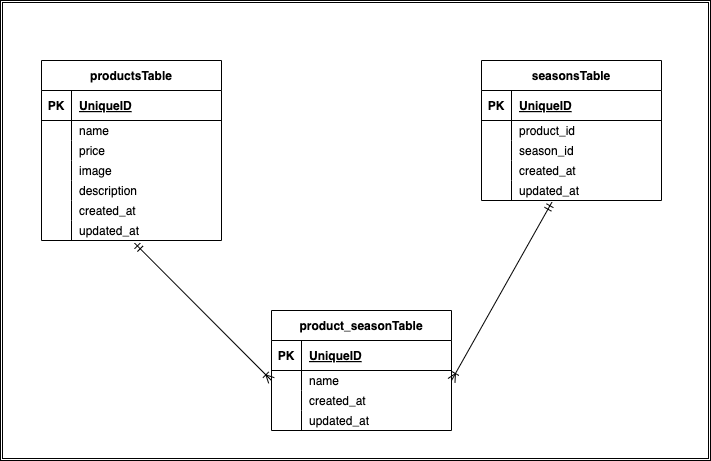

The diagram above was exported from draw.io. Its source (the exported page's mxGraphModel, read from the mxfile embedded in the PNG):
<mxGraphModel dx="931" dy="597" grid="1" gridSize="10" guides="1" tooltips="1" connect="1" arrows="1" fold="1" page="1" pageScale="1" pageWidth="827" pageHeight="1169" math="0" shadow="0">
  <root>
    <mxCell id="0" />
    <mxCell id="1" parent="0" />
    <mxCell id="98" value="" style="shape=ext;double=1;rounded=0;whiteSpace=wrap;html=1;" parent="1" vertex="1">
      <mxGeometry x="59" y="140" width="710" height="460" as="geometry" />
    </mxCell>
    <mxCell id="15" value="productsTable" style="shape=table;startSize=30;container=1;collapsible=1;childLayout=tableLayout;fixedRows=1;rowLines=0;fontStyle=1;align=center;resizeLast=1;" parent="1" vertex="1">
      <mxGeometry x="100" y="200" width="180" height="180" as="geometry" />
    </mxCell>
    <mxCell id="16" value="" style="shape=tableRow;horizontal=0;startSize=0;swimlaneHead=0;swimlaneBody=0;fillColor=none;collapsible=0;dropTarget=0;points=[[0,0.5],[1,0.5]];portConstraint=eastwest;top=0;left=0;right=0;bottom=1;" parent="15" vertex="1">
      <mxGeometry y="30" width="180" height="30" as="geometry" />
    </mxCell>
    <mxCell id="17" value="PK" style="shape=partialRectangle;connectable=0;fillColor=none;top=0;left=0;bottom=0;right=0;fontStyle=1;overflow=hidden;" parent="16" vertex="1">
      <mxGeometry width="30" height="30" as="geometry">
        <mxRectangle width="30" height="30" as="alternateBounds" />
      </mxGeometry>
    </mxCell>
    <mxCell id="18" value="UniqueID" style="shape=partialRectangle;connectable=0;fillColor=none;top=0;left=0;bottom=0;right=0;align=left;spacingLeft=6;fontStyle=5;overflow=hidden;" parent="16" vertex="1">
      <mxGeometry x="30" width="150" height="30" as="geometry">
        <mxRectangle width="150" height="30" as="alternateBounds" />
      </mxGeometry>
    </mxCell>
    <mxCell id="19" value="" style="shape=tableRow;horizontal=0;startSize=0;swimlaneHead=0;swimlaneBody=0;fillColor=none;collapsible=0;dropTarget=0;points=[[0,0.5],[1,0.5]];portConstraint=eastwest;top=0;left=0;right=0;bottom=0;" parent="15" vertex="1">
      <mxGeometry y="60" width="180" height="20" as="geometry" />
    </mxCell>
    <mxCell id="20" value="" style="shape=partialRectangle;connectable=0;fillColor=none;top=0;left=0;bottom=0;right=0;editable=1;overflow=hidden;" parent="19" vertex="1">
      <mxGeometry width="30" height="20" as="geometry">
        <mxRectangle width="30" height="20" as="alternateBounds" />
      </mxGeometry>
    </mxCell>
    <mxCell id="21" value="name" style="shape=partialRectangle;connectable=0;fillColor=none;top=0;left=0;bottom=0;right=0;align=left;spacingLeft=6;overflow=hidden;" parent="19" vertex="1">
      <mxGeometry x="30" width="150" height="20" as="geometry">
        <mxRectangle width="150" height="20" as="alternateBounds" />
      </mxGeometry>
    </mxCell>
    <mxCell id="22" value="" style="shape=tableRow;horizontal=0;startSize=0;swimlaneHead=0;swimlaneBody=0;fillColor=none;collapsible=0;dropTarget=0;points=[[0,0.5],[1,0.5]];portConstraint=eastwest;top=0;left=0;right=0;bottom=0;" parent="15" vertex="1">
      <mxGeometry y="80" width="180" height="20" as="geometry" />
    </mxCell>
    <mxCell id="23" value="" style="shape=partialRectangle;connectable=0;fillColor=none;top=0;left=0;bottom=0;right=0;editable=1;overflow=hidden;" parent="22" vertex="1">
      <mxGeometry width="30" height="20" as="geometry">
        <mxRectangle width="30" height="20" as="alternateBounds" />
      </mxGeometry>
    </mxCell>
    <mxCell id="24" value="price" style="shape=partialRectangle;connectable=0;fillColor=none;top=0;left=0;bottom=0;right=0;align=left;spacingLeft=6;overflow=hidden;" parent="22" vertex="1">
      <mxGeometry x="30" width="150" height="20" as="geometry">
        <mxRectangle width="150" height="20" as="alternateBounds" />
      </mxGeometry>
    </mxCell>
    <mxCell id="25" value="" style="shape=tableRow;horizontal=0;startSize=0;swimlaneHead=0;swimlaneBody=0;fillColor=none;collapsible=0;dropTarget=0;points=[[0,0.5],[1,0.5]];portConstraint=eastwest;top=0;left=0;right=0;bottom=0;" parent="15" vertex="1">
      <mxGeometry y="100" width="180" height="20" as="geometry" />
    </mxCell>
    <mxCell id="26" value="" style="shape=partialRectangle;connectable=0;fillColor=none;top=0;left=0;bottom=0;right=0;editable=1;overflow=hidden;" parent="25" vertex="1">
      <mxGeometry width="30" height="20" as="geometry">
        <mxRectangle width="30" height="20" as="alternateBounds" />
      </mxGeometry>
    </mxCell>
    <mxCell id="27" value="image" style="shape=partialRectangle;connectable=0;fillColor=none;top=0;left=0;bottom=0;right=0;align=left;spacingLeft=6;overflow=hidden;" parent="25" vertex="1">
      <mxGeometry x="30" width="150" height="20" as="geometry">
        <mxRectangle width="150" height="20" as="alternateBounds" />
      </mxGeometry>
    </mxCell>
    <mxCell id="41" value="" style="shape=tableRow;horizontal=0;startSize=0;swimlaneHead=0;swimlaneBody=0;fillColor=none;collapsible=0;dropTarget=0;points=[[0,0.5],[1,0.5]];portConstraint=eastwest;top=0;left=0;right=0;bottom=0;" parent="15" vertex="1">
      <mxGeometry y="120" width="180" height="20" as="geometry" />
    </mxCell>
    <mxCell id="42" value="" style="shape=partialRectangle;connectable=0;fillColor=none;top=0;left=0;bottom=0;right=0;editable=1;overflow=hidden;" parent="41" vertex="1">
      <mxGeometry width="30" height="20" as="geometry">
        <mxRectangle width="30" height="20" as="alternateBounds" />
      </mxGeometry>
    </mxCell>
    <mxCell id="43" value="description" style="shape=partialRectangle;connectable=0;fillColor=none;top=0;left=0;bottom=0;right=0;align=left;spacingLeft=6;overflow=hidden;" parent="41" vertex="1">
      <mxGeometry x="30" width="150" height="20" as="geometry">
        <mxRectangle width="150" height="20" as="alternateBounds" />
      </mxGeometry>
    </mxCell>
    <mxCell id="47" value="" style="shape=tableRow;horizontal=0;startSize=0;swimlaneHead=0;swimlaneBody=0;fillColor=none;collapsible=0;dropTarget=0;points=[[0,0.5],[1,0.5]];portConstraint=eastwest;top=0;left=0;right=0;bottom=0;" parent="15" vertex="1">
      <mxGeometry y="140" width="180" height="20" as="geometry" />
    </mxCell>
    <mxCell id="48" value="" style="shape=partialRectangle;connectable=0;fillColor=none;top=0;left=0;bottom=0;right=0;editable=1;overflow=hidden;" parent="47" vertex="1">
      <mxGeometry width="30" height="20" as="geometry">
        <mxRectangle width="30" height="20" as="alternateBounds" />
      </mxGeometry>
    </mxCell>
    <mxCell id="49" value="created_at" style="shape=partialRectangle;connectable=0;fillColor=none;top=0;left=0;bottom=0;right=0;align=left;spacingLeft=6;overflow=hidden;" parent="47" vertex="1">
      <mxGeometry x="30" width="150" height="20" as="geometry">
        <mxRectangle width="150" height="20" as="alternateBounds" />
      </mxGeometry>
    </mxCell>
    <mxCell id="44" value="" style="shape=tableRow;horizontal=0;startSize=0;swimlaneHead=0;swimlaneBody=0;fillColor=none;collapsible=0;dropTarget=0;points=[[0,0.5],[1,0.5]];portConstraint=eastwest;top=0;left=0;right=0;bottom=0;" parent="15" vertex="1">
      <mxGeometry y="160" width="180" height="20" as="geometry" />
    </mxCell>
    <mxCell id="45" value="" style="shape=partialRectangle;connectable=0;fillColor=none;top=0;left=0;bottom=0;right=0;editable=1;overflow=hidden;" parent="44" vertex="1">
      <mxGeometry width="30" height="20" as="geometry">
        <mxRectangle width="30" height="20" as="alternateBounds" />
      </mxGeometry>
    </mxCell>
    <mxCell id="46" value="updated_at" style="shape=partialRectangle;connectable=0;fillColor=none;top=0;left=0;bottom=0;right=0;align=left;spacingLeft=6;overflow=hidden;" parent="44" vertex="1">
      <mxGeometry x="30" width="150" height="20" as="geometry">
        <mxRectangle width="150" height="20" as="alternateBounds" />
      </mxGeometry>
    </mxCell>
    <mxCell id="50" value="product_seasonTable" style="shape=table;startSize=30;container=1;collapsible=1;childLayout=tableLayout;fixedRows=1;rowLines=0;fontStyle=1;align=center;resizeLast=1;" parent="1" vertex="1">
      <mxGeometry x="330" y="450" width="180" height="120" as="geometry" />
    </mxCell>
    <mxCell id="51" value="" style="shape=tableRow;horizontal=0;startSize=0;swimlaneHead=0;swimlaneBody=0;fillColor=none;collapsible=0;dropTarget=0;points=[[0,0.5],[1,0.5]];portConstraint=eastwest;top=0;left=0;right=0;bottom=1;" parent="50" vertex="1">
      <mxGeometry y="30" width="180" height="30" as="geometry" />
    </mxCell>
    <mxCell id="52" value="PK" style="shape=partialRectangle;connectable=0;fillColor=none;top=0;left=0;bottom=0;right=0;fontStyle=1;overflow=hidden;" parent="51" vertex="1">
      <mxGeometry width="30" height="30" as="geometry">
        <mxRectangle width="30" height="30" as="alternateBounds" />
      </mxGeometry>
    </mxCell>
    <mxCell id="53" value="UniqueID" style="shape=partialRectangle;connectable=0;fillColor=none;top=0;left=0;bottom=0;right=0;align=left;spacingLeft=6;fontStyle=5;overflow=hidden;" parent="51" vertex="1">
      <mxGeometry x="30" width="150" height="30" as="geometry">
        <mxRectangle width="150" height="30" as="alternateBounds" />
      </mxGeometry>
    </mxCell>
    <mxCell id="54" value="" style="shape=tableRow;horizontal=0;startSize=0;swimlaneHead=0;swimlaneBody=0;fillColor=none;collapsible=0;dropTarget=0;points=[[0,0.5],[1,0.5]];portConstraint=eastwest;top=0;left=0;right=0;bottom=0;" parent="50" vertex="1">
      <mxGeometry y="60" width="180" height="20" as="geometry" />
    </mxCell>
    <mxCell id="55" value="" style="shape=partialRectangle;connectable=0;fillColor=none;top=0;left=0;bottom=0;right=0;editable=1;overflow=hidden;" parent="54" vertex="1">
      <mxGeometry width="30" height="20" as="geometry">
        <mxRectangle width="30" height="20" as="alternateBounds" />
      </mxGeometry>
    </mxCell>
    <mxCell id="56" value="name" style="shape=partialRectangle;connectable=0;fillColor=none;top=0;left=0;bottom=0;right=0;align=left;spacingLeft=6;overflow=hidden;" parent="54" vertex="1">
      <mxGeometry x="30" width="150" height="20" as="geometry">
        <mxRectangle width="150" height="20" as="alternateBounds" />
      </mxGeometry>
    </mxCell>
    <mxCell id="66" value="" style="shape=tableRow;horizontal=0;startSize=0;swimlaneHead=0;swimlaneBody=0;fillColor=none;collapsible=0;dropTarget=0;points=[[0,0.5],[1,0.5]];portConstraint=eastwest;top=0;left=0;right=0;bottom=0;" parent="50" vertex="1">
      <mxGeometry y="80" width="180" height="20" as="geometry" />
    </mxCell>
    <mxCell id="67" value="" style="shape=partialRectangle;connectable=0;fillColor=none;top=0;left=0;bottom=0;right=0;editable=1;overflow=hidden;" parent="66" vertex="1">
      <mxGeometry width="30" height="20" as="geometry">
        <mxRectangle width="30" height="20" as="alternateBounds" />
      </mxGeometry>
    </mxCell>
    <mxCell id="68" value="created_at" style="shape=partialRectangle;connectable=0;fillColor=none;top=0;left=0;bottom=0;right=0;align=left;spacingLeft=6;overflow=hidden;" parent="66" vertex="1">
      <mxGeometry x="30" width="150" height="20" as="geometry">
        <mxRectangle width="150" height="20" as="alternateBounds" />
      </mxGeometry>
    </mxCell>
    <mxCell id="69" value="" style="shape=tableRow;horizontal=0;startSize=0;swimlaneHead=0;swimlaneBody=0;fillColor=none;collapsible=0;dropTarget=0;points=[[0,0.5],[1,0.5]];portConstraint=eastwest;top=0;left=0;right=0;bottom=0;" parent="50" vertex="1">
      <mxGeometry y="100" width="180" height="20" as="geometry" />
    </mxCell>
    <mxCell id="70" value="" style="shape=partialRectangle;connectable=0;fillColor=none;top=0;left=0;bottom=0;right=0;editable=1;overflow=hidden;" parent="69" vertex="1">
      <mxGeometry width="30" height="20" as="geometry">
        <mxRectangle width="30" height="20" as="alternateBounds" />
      </mxGeometry>
    </mxCell>
    <mxCell id="71" value="updated_at" style="shape=partialRectangle;connectable=0;fillColor=none;top=0;left=0;bottom=0;right=0;align=left;spacingLeft=6;overflow=hidden;" parent="69" vertex="1">
      <mxGeometry x="30" width="150" height="20" as="geometry">
        <mxRectangle width="150" height="20" as="alternateBounds" />
      </mxGeometry>
    </mxCell>
    <mxCell id="72" value="seasonsTable" style="shape=table;startSize=30;container=1;collapsible=1;childLayout=tableLayout;fixedRows=1;rowLines=0;fontStyle=1;align=center;resizeLast=1;" parent="1" vertex="1">
      <mxGeometry x="540" y="200" width="180" height="140" as="geometry" />
    </mxCell>
    <mxCell id="73" value="" style="shape=tableRow;horizontal=0;startSize=0;swimlaneHead=0;swimlaneBody=0;fillColor=none;collapsible=0;dropTarget=0;points=[[0,0.5],[1,0.5]];portConstraint=eastwest;top=0;left=0;right=0;bottom=1;" parent="72" vertex="1">
      <mxGeometry y="30" width="180" height="30" as="geometry" />
    </mxCell>
    <mxCell id="74" value="PK" style="shape=partialRectangle;connectable=0;fillColor=none;top=0;left=0;bottom=0;right=0;fontStyle=1;overflow=hidden;" parent="73" vertex="1">
      <mxGeometry width="30" height="30" as="geometry">
        <mxRectangle width="30" height="30" as="alternateBounds" />
      </mxGeometry>
    </mxCell>
    <mxCell id="75" value="UniqueID" style="shape=partialRectangle;connectable=0;fillColor=none;top=0;left=0;bottom=0;right=0;align=left;spacingLeft=6;fontStyle=5;overflow=hidden;" parent="73" vertex="1">
      <mxGeometry x="30" width="150" height="30" as="geometry">
        <mxRectangle width="150" height="30" as="alternateBounds" />
      </mxGeometry>
    </mxCell>
    <mxCell id="76" value="" style="shape=tableRow;horizontal=0;startSize=0;swimlaneHead=0;swimlaneBody=0;fillColor=none;collapsible=0;dropTarget=0;points=[[0,0.5],[1,0.5]];portConstraint=eastwest;top=0;left=0;right=0;bottom=0;" parent="72" vertex="1">
      <mxGeometry y="60" width="180" height="20" as="geometry" />
    </mxCell>
    <mxCell id="77" value="" style="shape=partialRectangle;connectable=0;fillColor=none;top=0;left=0;bottom=0;right=0;editable=1;overflow=hidden;" parent="76" vertex="1">
      <mxGeometry width="30" height="20" as="geometry">
        <mxRectangle width="30" height="20" as="alternateBounds" />
      </mxGeometry>
    </mxCell>
    <mxCell id="78" value="product_id" style="shape=partialRectangle;connectable=0;fillColor=none;top=0;left=0;bottom=0;right=0;align=left;spacingLeft=6;overflow=hidden;" parent="76" vertex="1">
      <mxGeometry x="30" width="150" height="20" as="geometry">
        <mxRectangle width="150" height="20" as="alternateBounds" />
      </mxGeometry>
    </mxCell>
    <mxCell id="79" value="" style="shape=tableRow;horizontal=0;startSize=0;swimlaneHead=0;swimlaneBody=0;fillColor=none;collapsible=0;dropTarget=0;points=[[0,0.5],[1,0.5]];portConstraint=eastwest;top=0;left=0;right=0;bottom=0;" parent="72" vertex="1">
      <mxGeometry y="80" width="180" height="20" as="geometry" />
    </mxCell>
    <mxCell id="80" value="" style="shape=partialRectangle;connectable=0;fillColor=none;top=0;left=0;bottom=0;right=0;editable=1;overflow=hidden;" parent="79" vertex="1">
      <mxGeometry width="30" height="20" as="geometry">
        <mxRectangle width="30" height="20" as="alternateBounds" />
      </mxGeometry>
    </mxCell>
    <mxCell id="81" value="season_id" style="shape=partialRectangle;connectable=0;fillColor=none;top=0;left=0;bottom=0;right=0;align=left;spacingLeft=6;overflow=hidden;" parent="79" vertex="1">
      <mxGeometry x="30" width="150" height="20" as="geometry">
        <mxRectangle width="150" height="20" as="alternateBounds" />
      </mxGeometry>
    </mxCell>
    <mxCell id="82" value="" style="shape=tableRow;horizontal=0;startSize=0;swimlaneHead=0;swimlaneBody=0;fillColor=none;collapsible=0;dropTarget=0;points=[[0,0.5],[1,0.5]];portConstraint=eastwest;top=0;left=0;right=0;bottom=0;" parent="72" vertex="1">
      <mxGeometry y="100" width="180" height="20" as="geometry" />
    </mxCell>
    <mxCell id="83" value="" style="shape=partialRectangle;connectable=0;fillColor=none;top=0;left=0;bottom=0;right=0;editable=1;overflow=hidden;" parent="82" vertex="1">
      <mxGeometry width="30" height="20" as="geometry">
        <mxRectangle width="30" height="20" as="alternateBounds" />
      </mxGeometry>
    </mxCell>
    <mxCell id="84" value="created_at" style="shape=partialRectangle;connectable=0;fillColor=none;top=0;left=0;bottom=0;right=0;align=left;spacingLeft=6;overflow=hidden;" parent="82" vertex="1">
      <mxGeometry x="30" width="150" height="20" as="geometry">
        <mxRectangle width="150" height="20" as="alternateBounds" />
      </mxGeometry>
    </mxCell>
    <mxCell id="85" value="" style="shape=tableRow;horizontal=0;startSize=0;swimlaneHead=0;swimlaneBody=0;fillColor=none;collapsible=0;dropTarget=0;points=[[0,0.5],[1,0.5]];portConstraint=eastwest;top=0;left=0;right=0;bottom=0;" parent="72" vertex="1">
      <mxGeometry y="120" width="180" height="20" as="geometry" />
    </mxCell>
    <mxCell id="86" value="" style="shape=partialRectangle;connectable=0;fillColor=none;top=0;left=0;bottom=0;right=0;editable=1;overflow=hidden;" parent="85" vertex="1">
      <mxGeometry width="30" height="20" as="geometry">
        <mxRectangle width="30" height="20" as="alternateBounds" />
      </mxGeometry>
    </mxCell>
    <mxCell id="87" value="updated_at" style="shape=partialRectangle;connectable=0;fillColor=none;top=0;left=0;bottom=0;right=0;align=left;spacingLeft=6;overflow=hidden;" parent="85" vertex="1">
      <mxGeometry x="30" width="150" height="20" as="geometry">
        <mxRectangle width="150" height="20" as="alternateBounds" />
      </mxGeometry>
    </mxCell>
    <mxCell id="96" value="" style="fontSize=12;html=1;endArrow=ERoneToMany;startArrow=ERmandOne;exitX=0.517;exitY=1.13;exitDx=0;exitDy=0;exitPerimeter=0;entryX=0;entryY=0.5;entryDx=0;entryDy=0;" parent="1" source="44" target="54" edge="1">
      <mxGeometry width="100" height="100" relative="1" as="geometry">
        <mxPoint x="250" y="390" as="sourcePoint" />
        <mxPoint x="220" y="630" as="targetPoint" />
      </mxGeometry>
    </mxCell>
    <mxCell id="97" value="" style="fontSize=12;html=1;endArrow=ERoneToMany;startArrow=ERmandOne;exitX=0.391;exitY=1.087;exitDx=0;exitDy=0;exitPerimeter=0;entryX=1;entryY=0.5;entryDx=0;entryDy=0;" parent="1" source="85" target="54" edge="1">
      <mxGeometry width="100" height="100" relative="1" as="geometry">
        <mxPoint x="469.9999999999999" y="349.99999999999994" as="sourcePoint" />
        <mxPoint x="519.1" y="420.18" as="targetPoint" />
      </mxGeometry>
    </mxCell>
  </root>
</mxGraphModel>